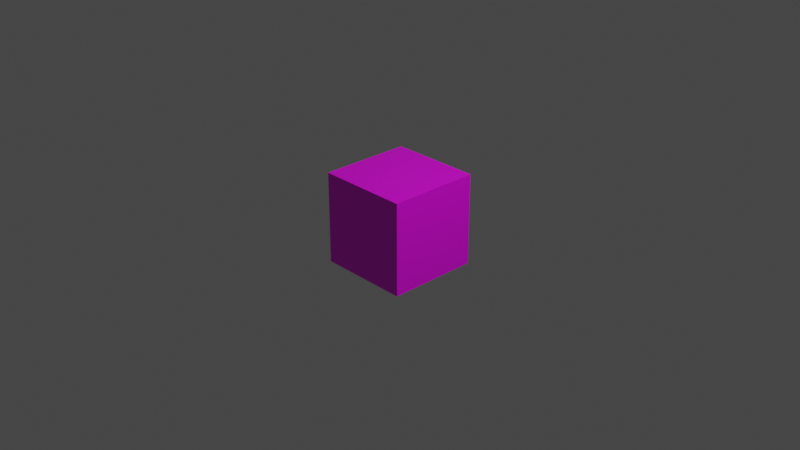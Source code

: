 # Source: box.blend  (saved by Blender 2.91.10; exported with 4.5.12 LTS)
import bpy
from mathutils import Matrix  # noqa: F401  (used for matrix-valued properties, if any)

bpy.ops.wm.read_factory_settings(use_empty=True)
scene = bpy.context.scene
scene.name = 'Scene'

# ---- collections
col_collection = bpy.data.collections.new('Collection'); scene.collection.children.link(col_collection)

# ---- images (referenced by path relative to the original .blend; pixels are not part of the script)
import os
ASSET_DIR = os.environ.get("B2B_ASSET_DIR", "")  # directory of the original .blend (textures are referenced by path, not embedded)
HERE = os.path.dirname(os.path.abspath(__file__))  # packed textures are extracted next to this script under _unpacked/

def load_image(name, relpath, width, height, colorspace="sRGB"):
    """Load a texture the original file referenced (path relative to the .blend, or extracted next to this script)."""
    p = next((c for c in (os.path.join(HERE, relpath), os.path.join(ASSET_DIR, relpath)) if relpath and os.path.exists(c)), "")
    if p:
        img = bpy.data.images.load(p, check_existing=True)
        img.name = name
    else:  # same state as the original file: an image datablock whose file is absent (Cycles renders it pink)
        img = bpy.data.images.new(name, width, height)
        img.source = "FILE"
        img.filepath = "//" + (relpath or name)
    img.colorspace_settings.name = colorspace
    return img
img_brick_jpg = load_image('brick.jpg', 'brick.jpg', 1024, 1024, 'sRGB')

# ---- materials (node trees are filled in below, after node groups)
mat_material = bpy.data.materials.new('Material')
mat_material.alpha_threshold = 0.0
mat_material.use_transparent_shadow = False
mat_material.line_color = (0.0, 0.0, 0.0, 1.0)

# ---- material node trees
mat_material.use_nodes = True; mat_material.node_tree.nodes.clear()
_N = mat_material.node_tree.nodes; _L = mat_material.node_tree.links
n0 = _N.new('ShaderNodeOutputMaterial'); n0.name = 'Material Output'; n0.location = (300, 300)
n1 = _N.new('ShaderNodeBsdfPrincipled'); n1.name = 'Principled BSDF'; n1.location = (10, 300)
n1.distribution = 'GGX'
n1.subsurface_method = 'BURLEY'
n1.inputs[2].default_value = 0.4
n1.inputs[3].default_value = 1.45
n1.inputs[27].default_value = (0.0, 0.0, 0.0, 1.0)
n1.inputs[28].default_value = 1.0
n2 = _N.new('ShaderNodeTexImage'); n2.name = 'Image Texture'; n2.location = (-280, 280)
n2.image = img_brick_jpg
_L.new(n1.outputs[0], n0.inputs[0])
_L.new(n2.outputs[0], n1.inputs[0])
n0.is_active_output = True

# ---- world
world_world = bpy.data.worlds.new('World'); scene.world = world_world
world_world.use_nodes = True; world_world.node_tree.nodes.clear()
_N = world_world.node_tree.nodes; _L = world_world.node_tree.links
n0 = _N.new('ShaderNodeOutputWorld'); n0.name = 'World Output'; n0.location = (300, 300)
n1 = _N.new('ShaderNodeBackground'); n1.name = 'Background'; n1.location = (10, 300)
n1.inputs[0].default_value = (0.05088, 0.05088, 0.05088, 1.0)
_L.new(n1.outputs[0], n0.inputs[0])
n0.is_active_output = True
world_world.color = (0.05088, 0.05088, 0.05088)
world_world.use_sun_shadow = False
world_world.sun_shadow_jitter_overblur = 0.0

# ---- cameras
cam_camera = bpy.data.cameras.new('Camera')
cam_camera.clip_end = 100.0
cam_camera.ortho_scale = 7.314

# ---- lights
light_light = bpy.data.lights.new('Light', 'POINT')
light_light.transmission_factor = 0.0
light_light.energy = 1000.0
light_light.shadow_soft_size = 0.1
light_light.shadow_maximum_resolution = 0.006
light_light.use_absolute_resolution = True

# ---- meshes
me_cube = bpy.data.meshes.new('Cube')
me_cube.from_pydata([(1.0, 1.0, 1.0), (1.0, 1.0, -1.0), (1.0, -1.0, 1.0), (1.0, -1.0, -1.0), (-1.0, 1.0, 1.0), (-1.0, 1.0, -1.0), (-1.0, -1.0, 1.0), (-1.0, -1.0, -1.0)], [], [(0, 4, 6, 2), (3, 2, 6, 7), (7, 6, 4, 5), (5, 1, 3, 7), (1, 0, 2, 3), (5, 4, 0, 1)])
_uv = me_cube.uv_layers.new(name='UVMap')
_uv.uv.foreach_set('vector', [0.9948, 0.002632, 0.9958, 0.9947, 0.007076, 1.0, 0.008019, 0.01316, 0.9958, 0.01842, 0.9948, 0.9921, 0.006132, 1.005, 0.001415, 0.007895, 0.9958, 0.007895, 0.9929, 0.9921, 0.006132, 1.0, 0.003302, 0.007895, 0.9967, 0.005263, 0.9958, 0.9895, 0.01085, 0.9921, 0.008019, 0.005263, 0.9995, 0.004982, 0.9979, 0.9929, 0.003518, 1.003, 0.003608, 0.0001621, 0.9958, 0.007895, 1.0, 1.0, 0.0004718, 1.003, 0.001415, 0.002632])
me_cube.materials.append(mat_material)
me_cube.use_remesh_preserve_volume = False
me_cube.use_remesh_preserve_attributes = False
me_cube.use_mirror_vertex_groups = False
me_cube.update()

# ---- objects
ob_cube = bpy.data.objects.new('Cube', me_cube)
ob_light = bpy.data.objects.new('Light', light_light)
ob_camera = bpy.data.objects.new('Camera', cam_camera)

# ---- transforms, parenting, visibility, modifiers, constraints
ob_cube.location = (0.0, 0.0, 0.0)
ob_cube.scale = (0.5, 0.5, 0.5)
ob_cube.lock_rotations_4d = False
ob_cube.empty_display_type = 'ARROWS'
ob_cube.lineart.crease_threshold = 0.0
ob_light.location = (4.076, 1.005, 5.904)
ob_light.rotation_euler = (0.6503, 0.05522, 1.866)
ob_light.lock_rotations_4d = False
ob_light.empty_display_type = 'ARROWS'
ob_light.color = (0.0, 0.0, 0.0, 0.0)
ob_light.lineart.crease_threshold = 0.0
ob_camera.location = (7.359, -6.926, 4.958)
ob_camera.rotation_euler = (1.109, 0.0, 0.8149)
ob_camera.lock_rotations_4d = False
ob_camera.empty_display_type = 'ARROWS'
ob_camera.color = (0.0, 0.0, 0.0, 0.0)
ob_camera.display_type = 'WIRE'
ob_camera.lineart.crease_threshold = 0.0

# ---- collection membership
col_collection.objects.link(ob_cube)
col_collection.objects.link(ob_light)
col_collection.objects.link(ob_camera)

# ---- scene / render settings (as saved in the file)
scene.camera = ob_camera
scene.frame_start = 1; scene.frame_end = 250; scene.frame_set(1)
scene.render.engine = 'BLENDER_EEVEE_NEXT'
scene.cycles.use_denoising = False
scene.cycles.samples = 128
scene.cycles.sampling_pattern = 'TABULATED_SOBOL'
scene.cycles.use_adaptive_sampling = False
scene.cycles.use_light_tree = False
scene.view_settings.view_transform = 'Filmic'
bpy.context.view_layer.update()
